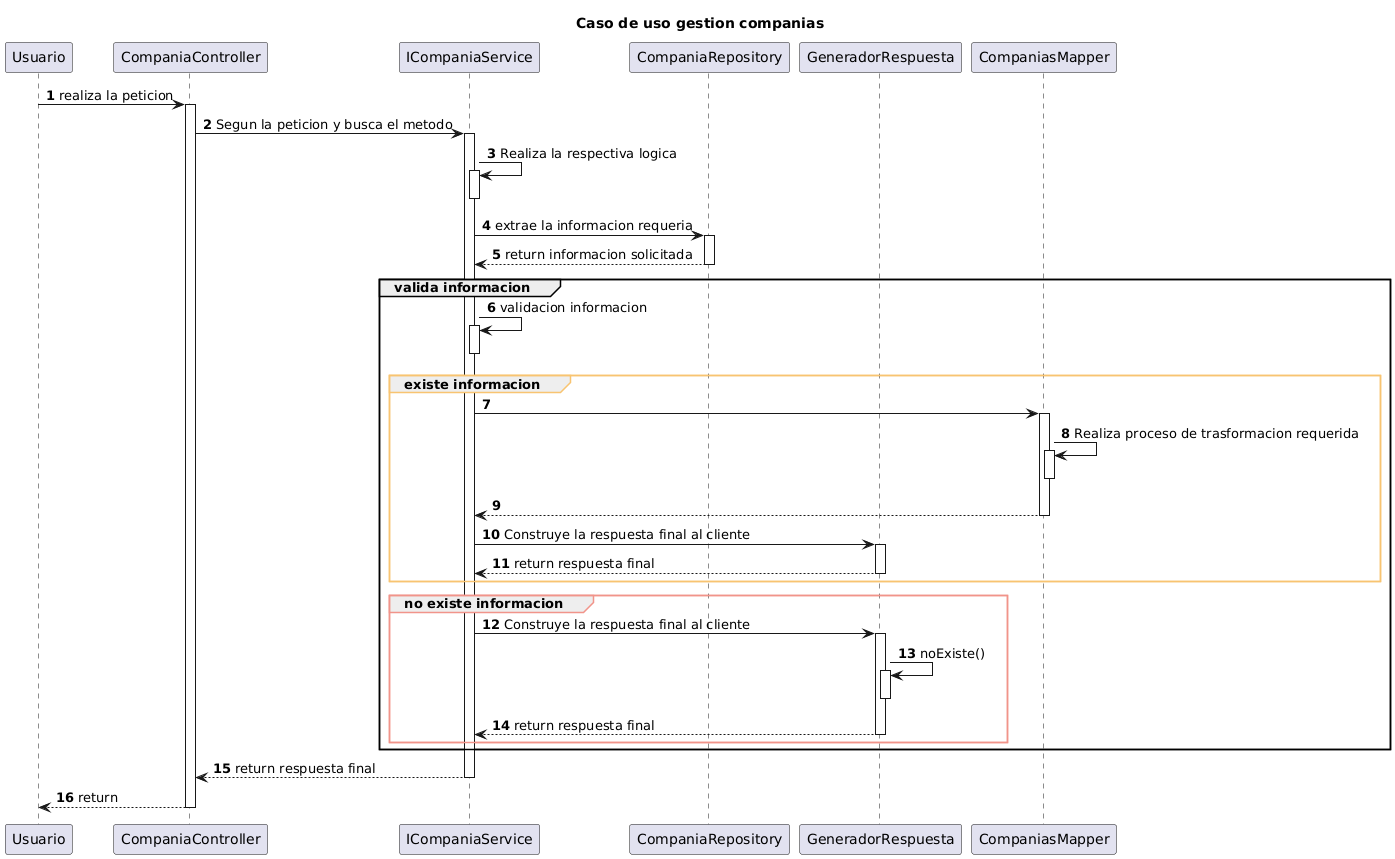

The diagram above was rendered by PlantUML. Its source (embedded in the PNG):
@startuml
'https://plantuml.com/sequence-diagram

title Caso de uso gestion companias
autonumber

participant "Usuario" as usuario
participant "CompaniaController" as companiaController
participant "ICompaniaService" as iCompaniaService
participant "CompaniaRepository" as companiaRepository
participant "GeneradorRespuesta" as generadorRespuesta
participant "CompaniasMapper" as companiasMapper

usuario ->companiaController: realiza la peticion
activate companiaController
companiaController ->iCompaniaService: Segun la peticion y busca el metodo
activate iCompaniaService
iCompaniaService ->iCompaniaService++: Realiza la respectiva logica
deactivate iCompaniaService
iCompaniaService -> companiaRepository: extrae la informacion requeria
activate companiaRepository
companiaRepository-->iCompaniaService: return informacion solicitada
deactivate companiaRepository

group valida informacion
    iCompaniaService->iCompaniaService++: validacion informacion
    deactivate iCompaniaService
skinparam sequenceGroupBorderColor #F8C471
    group existe informacion
    iCompaniaService ->companiasMapper
    activate companiasMapper
    companiasMapper->companiasMapper++: Realiza proceso de trasformacion requerida
    deactivate companiasMapper
    companiasMapper -->iCompaniaService
    deactivate companiasMapper
    iCompaniaService->generadorRespuesta: Construye la respuesta final al cliente
    activate generadorRespuesta
    generadorRespuesta --> iCompaniaService: return respuesta final
    deactivate generadorRespuesta
    end
skinparam sequenceGroupBorderColor #F1948A
    group no existe informacion
    iCompaniaService->generadorRespuesta: Construye la respuesta final al cliente
    activate generadorRespuesta
    generadorRespuesta -> generadorRespuesta++: noExiste()
    deactivate generadorRespuesta
    generadorRespuesta -->iCompaniaService: return respuesta final
    deactivate generadorRespuesta
    end
end
    iCompaniaService --> companiaController: return respuesta final
    deactivate iCompaniaService
    companiaController-->usuario: return
    deactivate companiaController
@enduml